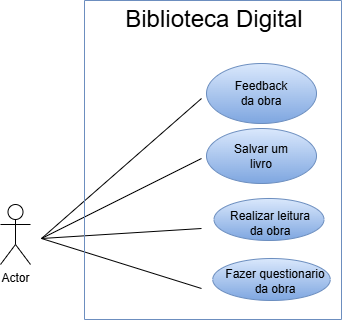

The diagram above was exported from draw.io. Its source (the exported page's mxGraphModel, read from the mxfile embedded in the PNG):
<mxGraphModel dx="860" dy="507" grid="0" gridSize="10" guides="1" tooltips="1" connect="1" arrows="1" fold="1" page="1" pageScale="1" pageWidth="827" pageHeight="1169" math="0" shadow="0">
  <root>
    <mxCell id="0" />
    <mxCell id="1" parent="0" />
    <mxCell id="IXvHQyFRSsoKp1ueRFZ1-1" parent="1" style="shape=umlActor;verticalLabelPosition=bottom;verticalAlign=top;html=1;outlineConnect=0;" value="Actor" vertex="1">
      <mxGeometry height="60" width="30" x="399" y="216" as="geometry" />
    </mxCell>
    <mxCell id="IXvHQyFRSsoKp1ueRFZ1-2" edge="1" parent="1" style="endArrow=none;html=1;rounded=0;" value="">
      <mxGeometry height="50" relative="1" width="50" as="geometry">
        <mxPoint x="440" y="250" as="sourcePoint" />
        <mxPoint x="600" y="110" as="targetPoint" />
      </mxGeometry>
    </mxCell>
    <mxCell id="IXvHQyFRSsoKp1ueRFZ1-4" edge="1" parent="1" style="endArrow=none;html=1;rounded=0;" value="">
      <mxGeometry height="50" relative="1" width="50" as="geometry">
        <mxPoint x="440" y="250" as="sourcePoint" />
        <mxPoint x="600" y="240" as="targetPoint" />
      </mxGeometry>
    </mxCell>
    <mxCell id="IXvHQyFRSsoKp1ueRFZ1-5" edge="1" parent="1" style="endArrow=none;html=1;rounded=0;" value="">
      <mxGeometry height="50" relative="1" width="50" as="geometry">
        <mxPoint x="440" y="250" as="sourcePoint" />
        <mxPoint x="600" y="300" as="targetPoint" />
      </mxGeometry>
    </mxCell>
    <mxCell id="IXvHQyFRSsoKp1ueRFZ1-6" edge="1" parent="1" style="endArrow=none;html=1;rounded=0;" value="">
      <mxGeometry height="50" relative="1" width="50" as="geometry">
        <mxPoint x="440" y="250" as="sourcePoint" />
        <mxPoint x="600" y="170" as="targetPoint" />
      </mxGeometry>
    </mxCell>
    <mxCell id="IXvHQyFRSsoKp1ueRFZ1-14" parent="1" style="ellipse;whiteSpace=wrap;html=1;shapeInside=1;fillColor=#dae8fc;gradientColor=#7ea6e0;strokeColor=#6c8ebf;" value="" vertex="1">
      <mxGeometry height="60" width="110" x="605" y="75" as="geometry" />
    </mxCell>
    <mxCell id="IXvHQyFRSsoKp1ueRFZ1-15" parent="1" style="text;html=1;whiteSpace=wrap;strokeColor=none;fillColor=none;align=center;verticalAlign=middle;rounded=0;" value="Feedback da obra" vertex="1">
      <mxGeometry height="30" width="60" x="630" y="90" as="geometry" />
    </mxCell>
    <mxCell id="IXvHQyFRSsoKp1ueRFZ1-18" parent="1" style="ellipse;whiteSpace=wrap;html=1;shapeInside=1;fillColor=#dae8fc;gradientColor=#7ea6e0;strokeColor=#6c8ebf;" value="" vertex="1">
      <mxGeometry height="55" width="110" x="605" y="140" as="geometry" />
    </mxCell>
    <mxCell id="IXvHQyFRSsoKp1ueRFZ1-19" parent="1" style="text;html=1;whiteSpace=wrap;align=center;verticalAlign=middle;rounded=0;" value="Salvar um livro" vertex="1">
      <mxGeometry height="30" width="60" x="630" y="152.5" as="geometry" />
    </mxCell>
    <mxCell id="IXvHQyFRSsoKp1ueRFZ1-21" parent="1" style="ellipse;whiteSpace=wrap;html=1;shapeInside=1;fillColor=#dae8fc;gradientColor=#7ea6e0;strokeColor=#6c8ebf;" value="" vertex="1">
      <mxGeometry height="42" width="117.5" x="611.25" y="270" as="geometry" />
    </mxCell>
    <mxCell id="IXvHQyFRSsoKp1ueRFZ1-23" parent="1" style="ellipse;whiteSpace=wrap;html=1;shapeInside=1;fillColor=#dae8fc;gradientColor=#7ea6e0;strokeColor=#6c8ebf;" value="" vertex="1">
      <mxGeometry height="42" width="110" x="612.5" y="210" as="geometry" />
    </mxCell>
    <mxCell id="IXvHQyFRSsoKp1ueRFZ1-29" parent="1" style="swimlane;startSize=0;fillColor=#dae8fc;gradientColor=#7ea6e0;strokeColor=#6c8ebf;swimlaneFillColor=none;rounded=0;labelBackgroundColor=none;defaultLabelBackgroundColor=page;" value="" vertex="1">
      <mxGeometry height="319" width="257" x="483" y="12" as="geometry" />
    </mxCell>
    <mxCell id="IXvHQyFRSsoKp1ueRFZ1-26" parent="IXvHQyFRSsoKp1ueRFZ1-29" style="text;html=1;whiteSpace=wrap;strokeColor=none;fillColor=none;align=center;verticalAlign=middle;rounded=0;" value="Fazer questionario da obra" vertex="1">
      <mxGeometry height="30" width="110" x="136" y="266" as="geometry" />
    </mxCell>
    <mxCell id="IXvHQyFRSsoKp1ueRFZ1-25" parent="IXvHQyFRSsoKp1ueRFZ1-29" style="text;html=1;whiteSpace=wrap;align=center;verticalAlign=middle;rounded=0;" value="Realizar leitura da obra" vertex="1">
      <mxGeometry height="30" width="90" x="141" y="208" as="geometry" />
    </mxCell>
    <mxCell id="IXvHQyFRSsoKp1ueRFZ1-33" parent="IXvHQyFRSsoKp1ueRFZ1-29" style="text;html=1;whiteSpace=wrap;strokeColor=none;fillColor=none;align=center;verticalAlign=middle;rounded=0;" value="&lt;font style=&quot;font-size: 24px;&quot;&gt;Biblioteca Digital&lt;/font&gt;" vertex="1">
      <mxGeometry height="30" width="202" x="29" y="4" as="geometry" />
    </mxCell>
  </root>
</mxGraphModel>